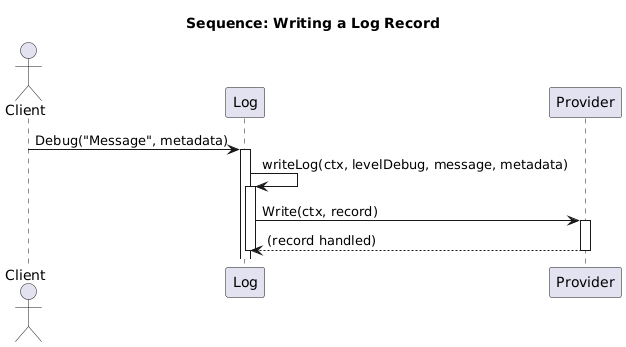

The diagram above was rendered by PlantUML. Its source (embedded in the PNG):
@startuml
title Sequence: Writing a Log Record

actor Client
participant Log
participant Provider

Client -> Log: Debug("Message", metadata)
activate Log

Log -> Log: writeLog(ctx, levelDebug, message, metadata)
activate Log

Log -> Provider: Write(ctx, record)
activate Provider
Provider --> Log: (record handled)
deactivate Provider

deactivate Log
@enduml